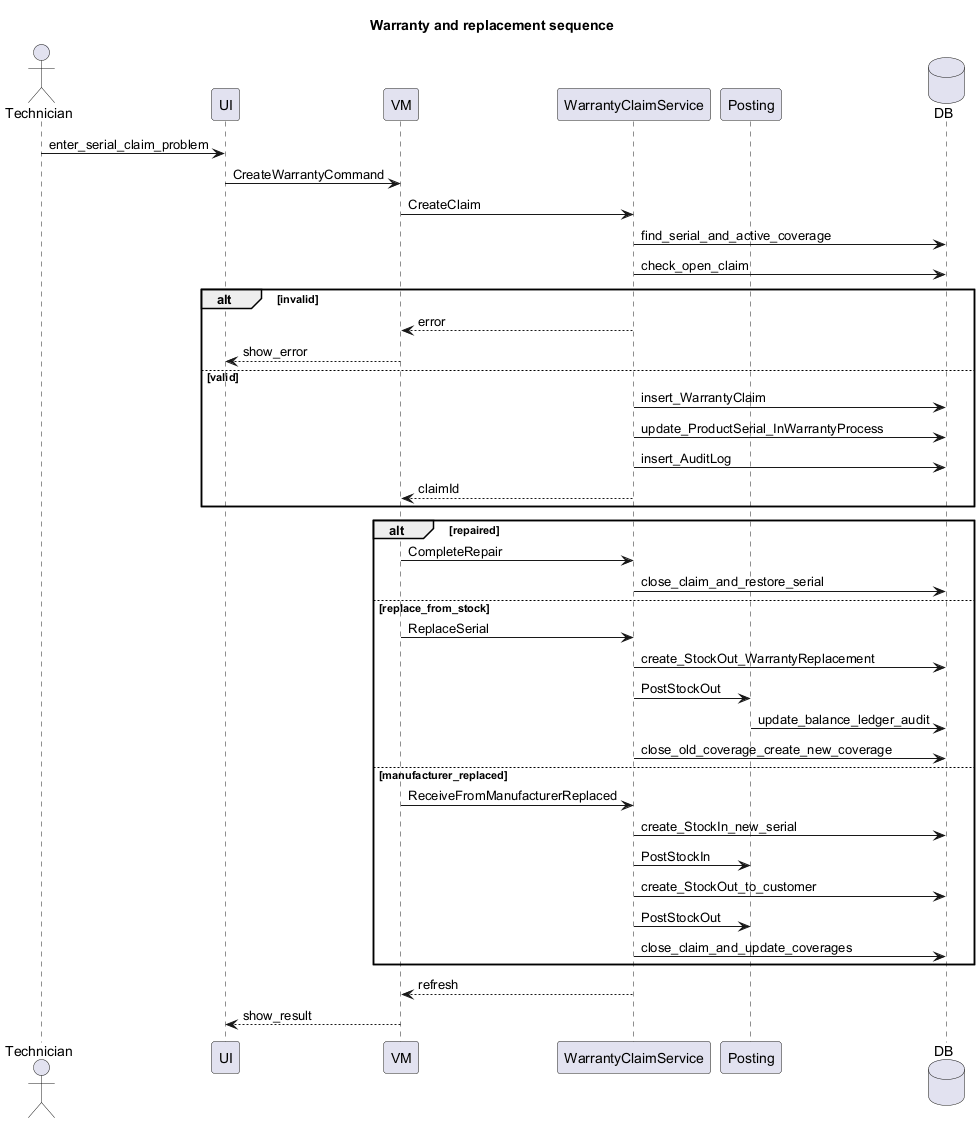

The diagram above was rendered by PlantUML. Its source (embedded in the PNG):
@startuml Sequence_BaoHanh_DoiMoi
title Warranty and replacement sequence
actor Technician
participant UI
participant VM
participant WarrantyClaimService
participant Posting
database DB
Technician -> UI : enter_serial_claim_problem
UI -> VM : CreateWarrantyCommand
VM -> WarrantyClaimService : CreateClaim
WarrantyClaimService -> DB : find_serial_and_active_coverage
WarrantyClaimService -> DB : check_open_claim
alt invalid
  WarrantyClaimService --> VM : error
  VM --> UI : show_error
else valid
  WarrantyClaimService -> DB : insert_WarrantyClaim
  WarrantyClaimService -> DB : update_ProductSerial_InWarrantyProcess
  WarrantyClaimService -> DB : insert_AuditLog
  WarrantyClaimService --> VM : claimId
end
alt repaired
  VM -> WarrantyClaimService : CompleteRepair
  WarrantyClaimService -> DB : close_claim_and_restore_serial
else replace_from_stock
  VM -> WarrantyClaimService : ReplaceSerial
  WarrantyClaimService -> DB : create_StockOut_WarrantyReplacement
  WarrantyClaimService -> Posting : PostStockOut
  Posting -> DB : update_balance_ledger_audit
  WarrantyClaimService -> DB : close_old_coverage_create_new_coverage
else manufacturer_replaced
  VM -> WarrantyClaimService : ReceiveFromManufacturerReplaced
  WarrantyClaimService -> DB : create_StockIn_new_serial
  WarrantyClaimService -> Posting : PostStockIn
  WarrantyClaimService -> DB : create_StockOut_to_customer
  WarrantyClaimService -> Posting : PostStockOut
  WarrantyClaimService -> DB : close_claim_and_update_coverages
end
WarrantyClaimService --> VM : refresh
VM --> UI : show_result
@enduml